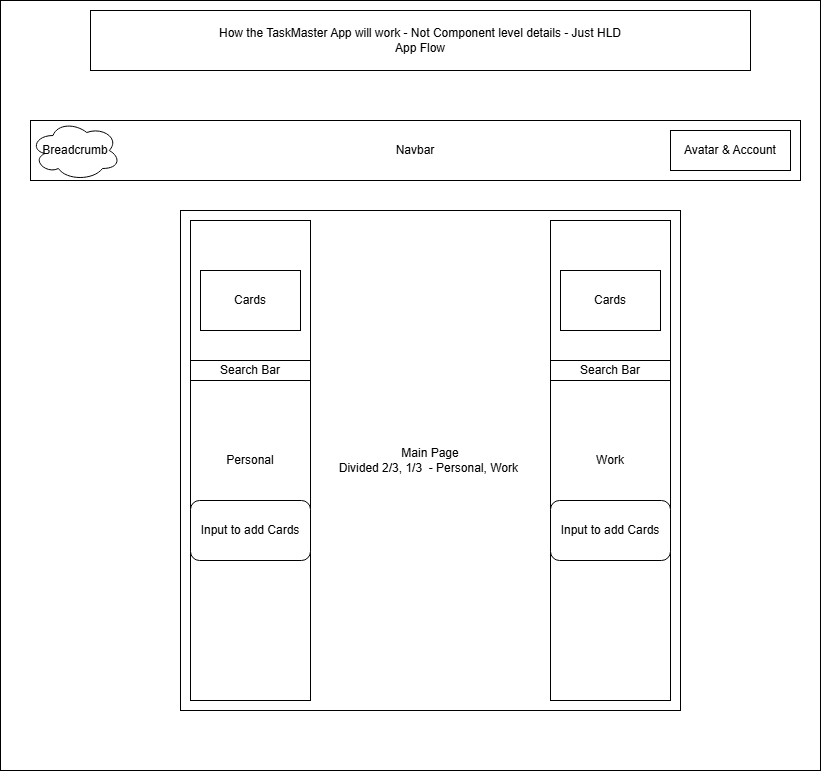

The diagram above was exported from draw.io. Its source (the exported page's mxGraphModel, read from the mxfile embedded in the PNG):
<mxGraphModel dx="1426" dy="777" grid="1" gridSize="10" guides="1" tooltips="1" connect="1" arrows="1" fold="1" page="1" pageScale="1" pageWidth="850" pageHeight="1100" math="0" shadow="0">
  <root>
    <mxCell id="0" />
    <mxCell id="1" parent="0" />
    <mxCell id="s9QikJHrZrqznnWqXq3G-1" value="" style="rounded=0;whiteSpace=wrap;html=1;" vertex="1" parent="1">
      <mxGeometry x="10" y="10" width="820" height="770" as="geometry" />
    </mxCell>
    <mxCell id="s9QikJHrZrqznnWqXq3G-2" value="How the TaskMaster App will work - Not Component level details - Just HLD&lt;div&gt;App Flow&lt;/div&gt;" style="rounded=0;whiteSpace=wrap;html=1;" vertex="1" parent="1">
      <mxGeometry x="100" y="20" width="660" height="60" as="geometry" />
    </mxCell>
    <mxCell id="s9QikJHrZrqznnWqXq3G-3" value="Navbar" style="rounded=0;whiteSpace=wrap;html=1;" vertex="1" parent="1">
      <mxGeometry x="40" y="130" width="770" height="60" as="geometry" />
    </mxCell>
    <mxCell id="s9QikJHrZrqznnWqXq3G-4" value="Breadcrumb" style="ellipse;shape=cloud;whiteSpace=wrap;html=1;" vertex="1" parent="1">
      <mxGeometry x="40" y="130" width="90" height="60" as="geometry" />
    </mxCell>
    <mxCell id="s9QikJHrZrqznnWqXq3G-5" value="Avatar &amp;amp; Account" style="rounded=0;whiteSpace=wrap;html=1;" vertex="1" parent="1">
      <mxGeometry x="680" y="140" width="120" height="40" as="geometry" />
    </mxCell>
    <mxCell id="s9QikJHrZrqznnWqXq3G-6" value="Main Page&lt;div&gt;Divided 2/3, 1/3&amp;nbsp; - Personal, Work&amp;nbsp;&lt;/div&gt;" style="whiteSpace=wrap;html=1;aspect=fixed;" vertex="1" parent="1">
      <mxGeometry x="190" y="220" width="500" height="500" as="geometry" />
    </mxCell>
    <mxCell id="s9QikJHrZrqznnWqXq3G-7" value="Personal" style="rounded=0;whiteSpace=wrap;html=1;" vertex="1" parent="1">
      <mxGeometry x="200" y="230" width="120" height="480" as="geometry" />
    </mxCell>
    <mxCell id="s9QikJHrZrqznnWqXq3G-8" value="Work" style="rounded=0;whiteSpace=wrap;html=1;" vertex="1" parent="1">
      <mxGeometry x="560" y="230" width="120" height="480" as="geometry" />
    </mxCell>
    <mxCell id="s9QikJHrZrqznnWqXq3G-9" value="Cards" style="rounded=0;whiteSpace=wrap;html=1;" vertex="1" parent="1">
      <mxGeometry x="210" y="280" width="100" height="60" as="geometry" />
    </mxCell>
    <mxCell id="s9QikJHrZrqznnWqXq3G-10" value="Cards" style="rounded=0;whiteSpace=wrap;html=1;" vertex="1" parent="1">
      <mxGeometry x="570" y="280" width="100" height="60" as="geometry" />
    </mxCell>
    <mxCell id="s9QikJHrZrqznnWqXq3G-11" value="Search Bar" style="rounded=0;whiteSpace=wrap;html=1;" vertex="1" parent="1">
      <mxGeometry x="200" y="370" width="120" height="20" as="geometry" />
    </mxCell>
    <mxCell id="s9QikJHrZrqznnWqXq3G-12" value="Search Bar" style="rounded=0;whiteSpace=wrap;html=1;" vertex="1" parent="1">
      <mxGeometry x="560" y="370" width="120" height="20" as="geometry" />
    </mxCell>
    <mxCell id="s9QikJHrZrqznnWqXq3G-13" value="Input to add Cards" style="rounded=1;whiteSpace=wrap;html=1;" vertex="1" parent="1">
      <mxGeometry x="200" y="510" width="120" height="60" as="geometry" />
    </mxCell>
    <mxCell id="s9QikJHrZrqznnWqXq3G-14" value="Input to add Cards" style="rounded=1;whiteSpace=wrap;html=1;" vertex="1" parent="1">
      <mxGeometry x="560" y="510" width="120" height="60" as="geometry" />
    </mxCell>
  </root>
</mxGraphModel>